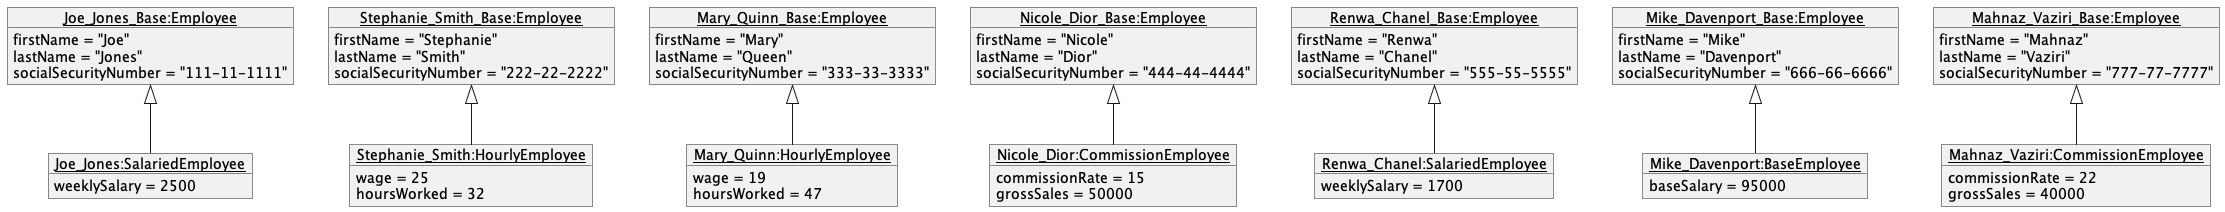

The diagram above was rendered by PlantUML. Its source (embedded in the PNG):
@startuml
'https://plantuml.com/object-diagram

object "<u>Joe_Jones_Base:Employee</u>" as employeeb1{
firstName = "Joe"
lastName = "Jones"
socialSecurityNumber = "111-11-1111"
}

object "<u>Joe_Jones:SalariedEmployee</u>" as employee1{
weeklySalary = 2500
}

object "<u>Stephanie_Smith_Base:Employee</u>" as employeeb2{
firstName = "Stephanie"
lastName = "Smith"
socialSecurityNumber = "222-22-2222"
}

object "<u>Stephanie_Smith:HourlyEmployee</u>" as employee2{
wage = 25
hoursWorked = 32
}

object "<u>Mary_Quinn_Base:Employee</u>" as employeeb3{
firstName = "Mary"
lastName = "Queen"
socialSecurityNumber = "333-33-3333"
}

object "<u>Mary_Quinn:HourlyEmployee</u>" as employee3{
wage = 19
hoursWorked = 47
}

object "<u>Nicole_Dior_Base:Employee</u>" as employeeb4{
firstName = "Nicole"
lastName = "Dior"
socialSecurityNumber = "444-44-4444"
}

object "<u>Nicole_Dior:CommissionEmployee</u>" as employee4{
commissionRate = 15
grossSales = 50000
}

object "<u>Renwa_Chanel_Base:Employee</u>" as employeeb5{
firstName = "Renwa"
lastName = "Chanel"
socialSecurityNumber = "555-55-5555"
}

object "<u>Renwa_Chanel:SalariedEmployee</u>" as employee5{
weeklySalary = 1700
}

object "<u>Mike_Davenport_Base:Employee</u>" as employeeb6{
firstName = "Mike"
lastName = "Davenport"
socialSecurityNumber = "666-66-6666"
}

object "<u>Mike_Davenport:BaseEmployee</u>" as employee6{
baseSalary = 95000
}

object "<u>Mahnaz_Vaziri_Base:Employee</u>" as employeeb7{
firstName = "Mahnaz"
lastName = "Vaziri"
socialSecurityNumber = "777-77-7777"
}

object "<u>Mahnaz_Vaziri:CommissionEmployee</u>" as employee7{
commissionRate = 22
grossSales = 40000
}

employeeb1 <|-- employee1
employeeb2 <|-- employee2
employeeb3 <|-- employee3
employeeb4 <|-- employee4
employeeb5 <|-- employee5
employeeb6 <|-- employee6
employeeb7 <|-- employee7

@enduml